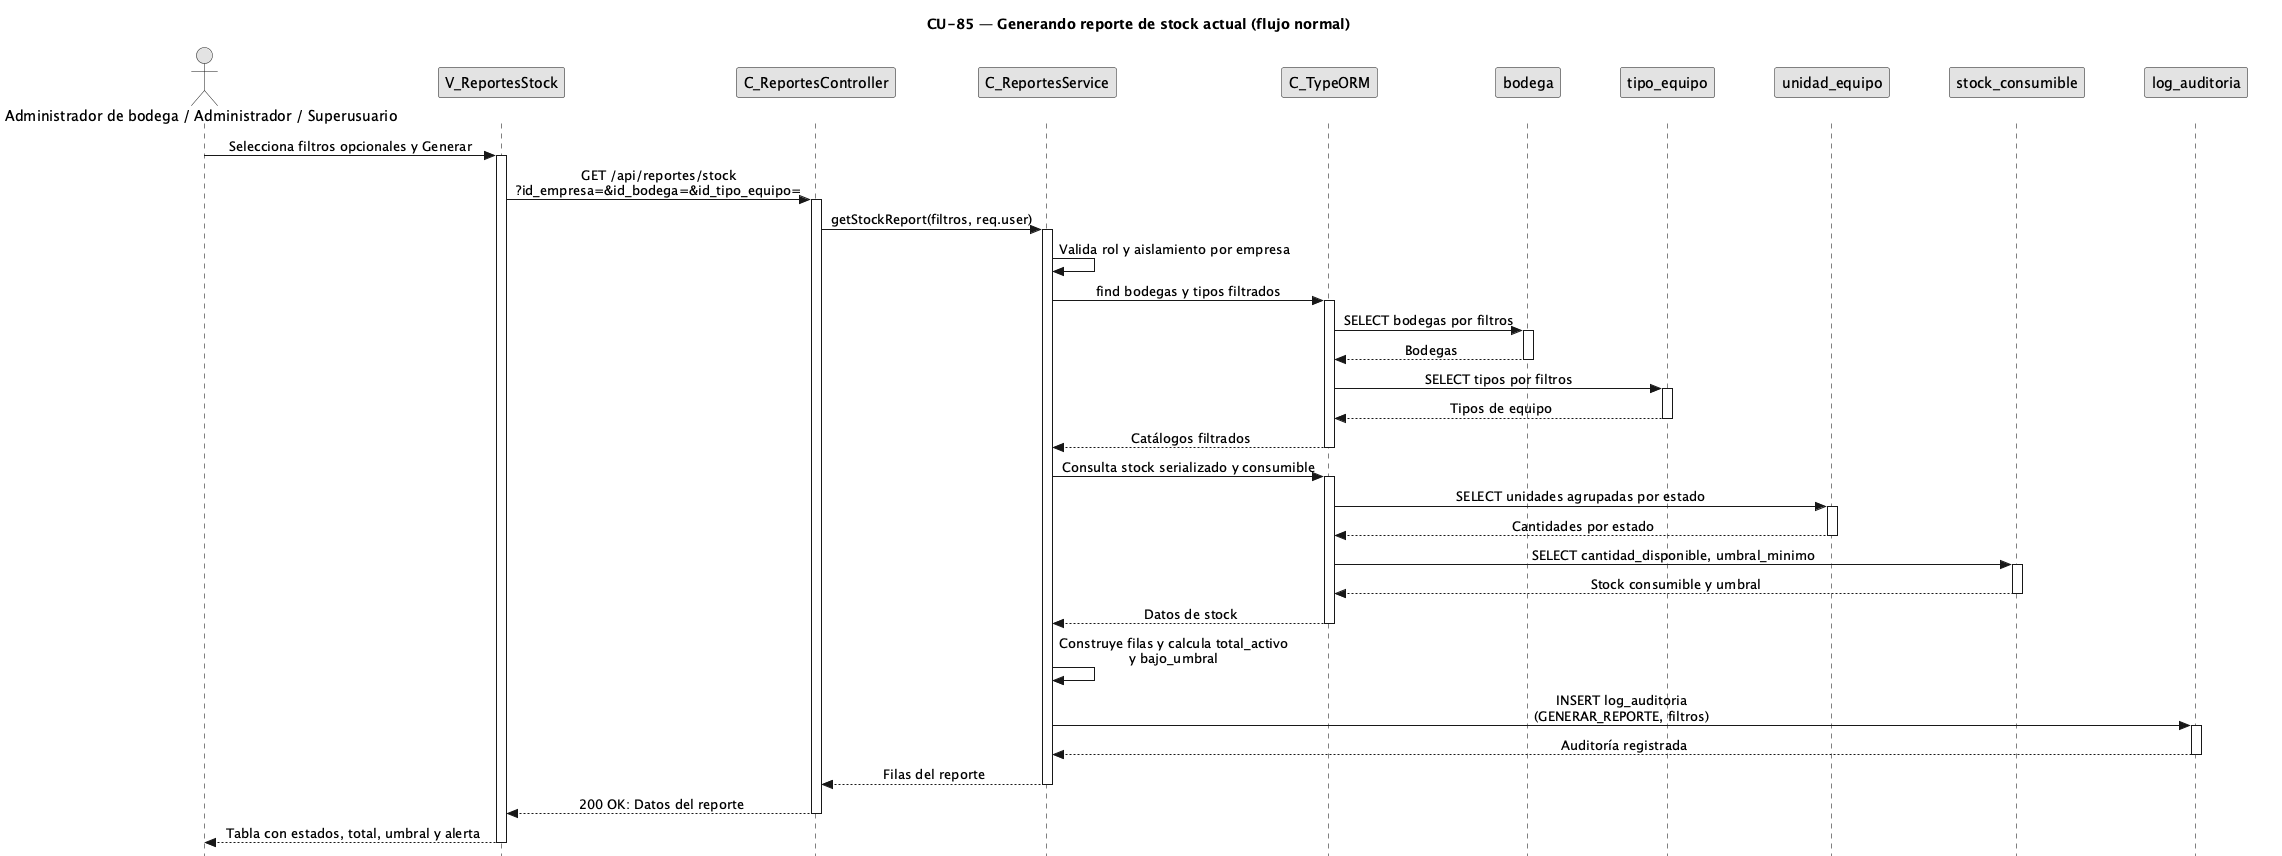

The diagram above was rendered by PlantUML. Its source (embedded in the PNG):
@startuml CU85-normal
title CU-85 — Generando reporte de stock actual (flujo normal)

skinparam style strictuml
skinparam monochrome true
skinparam shadowing false
<style>
sequenceDiagram {
  participant {
    margin 25
  }
  actor {
    margin 20
  }
}
</style>
skinparam sequence {
  MessageAlign center
  LifeLineBorderColor black
}
hide footbox

actor "Administrador de bodega / Administrador / Superusuario" as user
participant "V_ReportesStock" as view
participant "C_ReportesController" as ctrl
participant "C_ReportesService" as svc
participant "C_TypeORM" as orm
participant "bodega" as bent
participant "tipo_equipo" as tent
participant "unidad_equipo" as uent
participant "stock_consumible" as sent
participant "log_auditoria" as aent

user -> view : Selecciona filtros opcionales y Generar
activate view
view -> ctrl : GET /api/reportes/stock\n?id_empresa=&id_bodega=&id_tipo_equipo=
activate ctrl
ctrl -> svc : getStockReport(filtros, req.user)
activate svc
svc -> svc : Valida rol y aislamiento por empresa
svc -> orm : find bodegas y tipos filtrados
activate orm
orm -> bent : SELECT bodegas por filtros
activate bent
bent --> orm : Bodegas
deactivate bent
orm -> tent : SELECT tipos por filtros
activate tent
tent --> orm : Tipos de equipo
deactivate tent
orm --> svc : Catálogos filtrados
deactivate orm

svc -> orm : Consulta stock serializado y consumible
activate orm
orm -> uent : SELECT unidades agrupadas por estado
activate uent
uent --> orm : Cantidades por estado
deactivate uent
orm -> sent : SELECT cantidad_disponible, umbral_minimo
activate sent
sent --> orm : Stock consumible y umbral
deactivate sent
orm --> svc : Datos de stock
deactivate orm

svc -> svc : Construye filas y calcula total_activo\ny bajo_umbral
svc -> aent : INSERT log_auditoria\n(GENERAR_REPORTE, filtros)
activate aent
aent --> svc : Auditoría registrada
deactivate aent
svc --> ctrl : Filas del reporte
deactivate svc
ctrl --> view : 200 OK: Datos del reporte
deactivate ctrl
view --> user : Tabla con estados, total, umbral y alerta
deactivate view

@enduml